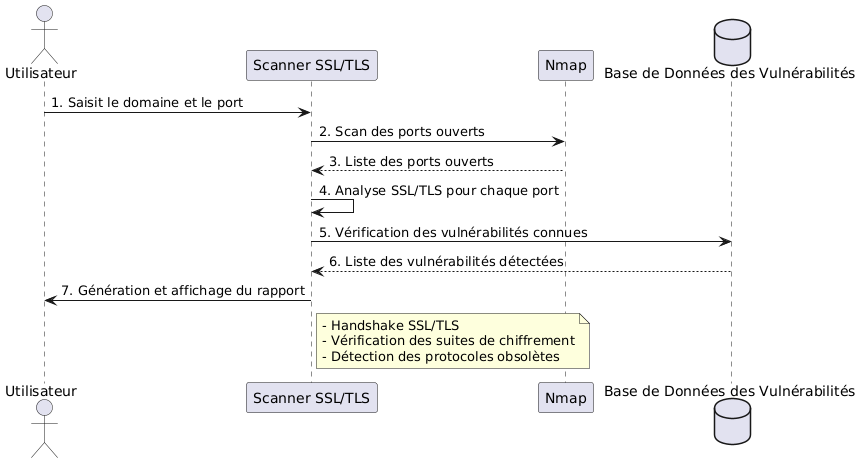

The diagram above was rendered by PlantUML. Its source (embedded in the PNG):
@startuml
actor Utilisateur
participant "Scanner SSL/TLS" as Scanner
participant "Nmap" as Nmap
database "Base de Données des Vulnérabilités" as DB

Utilisateur -> Scanner : 1. Saisit le domaine et le port
Scanner -> Nmap : 2. Scan des ports ouverts
Nmap --> Scanner : 3. Liste des ports ouverts
Scanner -> Scanner : 4. Analyse SSL/TLS pour chaque port
Scanner -> DB : 5. Vérification des vulnérabilités connues
DB --> Scanner : 6. Liste des vulnérabilités détectées
Scanner -> Utilisateur : 7. Génération et affichage du rapport

note right of Scanner
- Handshake SSL/TLS
- Vérification des suites de chiffrement
- Détection des protocoles obsolètes
end note
@enduml